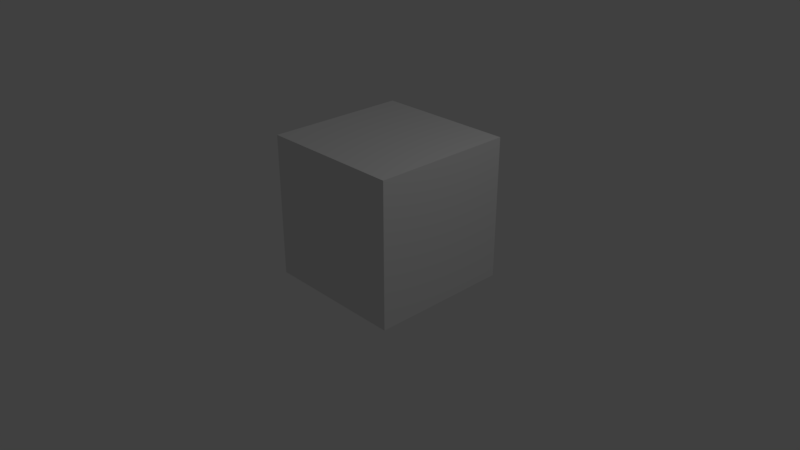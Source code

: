# Source: raw_2.blend  (saved by Blender 2.79.7; exported with 4.5.12 LTS)
import bpy
from mathutils import Matrix  # noqa: F401  (used for matrix-valued properties, if any)

bpy.ops.wm.read_factory_settings(use_empty=True)
scene = bpy.context.scene
scene.name = 'Scene'

# ---- collections
col_collection_1 = bpy.data.collections.new('Collection 1'); scene.collection.children.link(col_collection_1)

# ---- world
world_world = bpy.data.worlds.new('World'); scene.world = world_world
world_world.color = (0.05088, 0.05088, 0.05088)
world_world.use_sun_shadow = False
world_world.sun_shadow_jitter_overblur = 0.0

# ---- cameras
cam_camera = bpy.data.cameras.new('Camera')
cam_camera.clip_end = 100.0
cam_camera.lens = 35.0
cam_camera.sensor_width = 32.0
cam_camera.sensor_height = 18.0
cam_camera.ortho_scale = 7.314
cam_camera.dof.focus_distance = 0.0
cam_camera.dof.aperture_fstop = 128.0

# ---- lights
light_lamp = bpy.data.lights.new('Lamp', 'POINT')
light_lamp.transmission_factor = 0.0
light_lamp.cutoff_distance = 30.0
light_lamp.energy = 100.0
light_lamp.shadow_buffer_clip_start = 1.001
light_lamp.shadow_soft_size = 0.1
light_lamp.shadow_maximum_resolution = 0.006
light_lamp.use_absolute_resolution = True

# ---- meshes
me_cube_001 = bpy.data.meshes.new('Cube.001')
me_cube_001.from_pydata([(-1.0, -1.0, -1.0), (-1.0, -1.0, 1.0), (-1.0, 1.0, -1.0), (-1.0, 1.0, 1.0), (1.0, -1.0, -1.0), (1.0, -1.0, 1.0), (1.0, 1.0, -1.0), (1.0, 1.0, 1.0)], [], [(0, 1, 3, 2), (2, 3, 7, 6), (6, 7, 5, 4), (4, 5, 1, 0), (2, 6, 4, 0), (7, 3, 1, 5)])
me_cube_001.use_remesh_preserve_volume = False
me_cube_001.use_remesh_preserve_attributes = False
me_cube_001.use_mirror_vertex_groups = False
me_cube_001.update()

# ---- objects
ob_cubic = bpy.data.objects.new('cubic', me_cube_001)
ob_lamp = bpy.data.objects.new('Lamp', light_lamp)
ob_camera = bpy.data.objects.new('Camera', cam_camera)

# ---- transforms, parenting, visibility, modifiers, constraints
ob_cubic.location = (-0.2064, 0.5355, 0.4144)
ob_cubic.lineart.crease_threshold = 0.0
ob_lamp.location = (4.076, 1.005, 5.904)
ob_lamp.rotation_euler = (0.6503, 0.05522, 1.866)
ob_lamp.lock_rotations_4d = False
ob_lamp.empty_display_type = 'ARROWS'
ob_lamp.color = (0.0, 0.0, 0.0, 0.0)
ob_lamp.lineart.crease_threshold = 0.0
ob_camera.location = (7.481, -6.508, 5.344)
ob_camera.rotation_euler = (1.109, 0.0, 0.8149)
ob_camera.lock_rotations_4d = False
ob_camera.empty_display_type = 'ARROWS'
ob_camera.color = (0.0, 0.0, 0.0, 0.0)
ob_camera.display_type = 'WIRE'
ob_camera.lineart.crease_threshold = 0.0

# ---- collection membership
col_collection_1.objects.link(ob_cubic)
col_collection_1.objects.link(ob_lamp)
col_collection_1.objects.link(ob_camera)

# ---- scene / render settings (as saved in the file)
scene.camera = ob_camera
scene.frame_start = 1; scene.frame_end = 250; scene.frame_set(1)
scene.render.engine = 'BLENDER_EEVEE_NEXT'
scene.render.resolution_percentage = 50
scene.render.dither_intensity = 0.0
scene.cycles.use_denoising = False
scene.cycles.samples = 128
scene.cycles.sampling_pattern = 'TABULATED_SOBOL'
scene.cycles.use_adaptive_sampling = False
scene.cycles.use_light_tree = False
scene.view_settings.view_transform = 'Standard'
bpy.context.view_layer.update()
